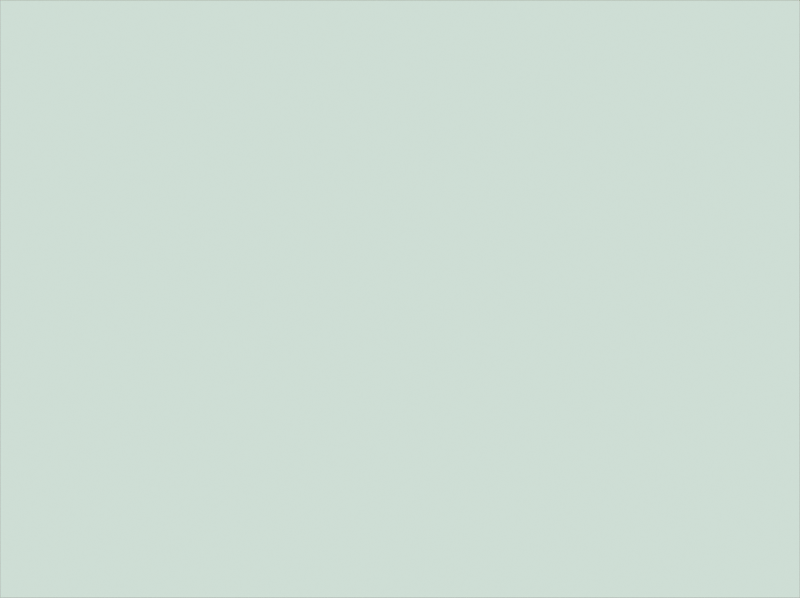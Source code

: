 # Source: switzerland_hero.blend  (saved by Blender 5.1.30; exported with 4.5.12 LTS)
import bpy
from mathutils import Matrix  # noqa: F401  (used for matrix-valued properties, if any)

bpy.ops.wm.read_factory_settings(use_empty=True)
scene = bpy.context.scene
scene.name = 'Scene'

# ---- collections
col_collection = bpy.data.collections.new('Collection'); scene.collection.children.link(col_collection)

# ---- images (referenced by path relative to the original .blend; pixels are not part of the script)
import os
ASSET_DIR = os.environ.get("B2B_ASSET_DIR", "")  # directory of the original .blend (textures are referenced by path, not embedded)
HERE = os.path.dirname(os.path.abspath(__file__))  # packed textures are extracted next to this script under _unpacked/

def load_image(name, relpath, width, height, colorspace="sRGB"):
    """Load a texture the original file referenced (path relative to the .blend, or extracted next to this script)."""
    p = next((c for c in (os.path.join(HERE, relpath), os.path.join(ASSET_DIR, relpath)) if relpath and os.path.exists(c)), "")
    if p:
        img = bpy.data.images.load(p, check_existing=True)
        img.name = name
    else:  # same state as the original file: an image datablock whose file is absent (Cycles renders it pink)
        img = bpy.data.images.new(name, width, height)
        img.source = "FILE"
        img.filepath = "//" + (relpath or name)
    img.colorspace_settings.name = colorspace
    return img
img_heightfield_aea_tif = load_image('heightfield_aea.tif', 'heightfield_aea.tif', 1024, 1024, 'Non-Color')
img_oceanmask_aea_png = load_image('oceanmask_aea.png', 'oceanmask_aea.png', 1024, 1024, 'Non-Color')
img_inlandlake_aea_png = load_image('inlandlake_aea.png', 'inlandlake_aea.png', 1024, 1024, 'Non-Color')
img_river_aea_png = load_image('river_aea.png', 'river_aea.png', 1024, 1024, 'Non-Color')
img_snowmask_aea_png = load_image('snowmask_aea.png', 'snowmask_aea.png', 1024, 1024, 'Non-Color')

# ---- materials (node trees are filled in below, after node groups)
mat_material_001 = bpy.data.materials.new('Material.001')
mat_material_001.displacement_method = 'DISPLACEMENT'

# ---- material node trees
mat_material_001.use_nodes = True; mat_material_001.node_tree.nodes.clear()
_N = mat_material_001.node_tree.nodes; _L = mat_material_001.node_tree.links
n0 = _N.new('ShaderNodeTexImage'); n0.name = 'Image Texture'; n0.location = (0, 0)
n0.image = img_heightfield_aea_tif
n1 = _N.new('ShaderNodeTexImage'); n1.name = 'Image Texture.001'; n1.location = (0, 0)
n1.image = img_oceanmask_aea_png
n1.interpolation = 'Closest'
n2 = _N.new('ShaderNodeTexImage'); n2.name = 'Image Texture.002'; n2.location = (0, 0)
n2.image = img_inlandlake_aea_png
n2.interpolation = 'Closest'
n3 = _N.new('ShaderNodeTexImage'); n3.name = 'Image Texture.003'; n3.location = (0, 0)
n3.image = img_river_aea_png
n3.interpolation = 'Closest'
n4 = _N.new('ShaderNodeDisplacement'); n4.name = 'Displacement'; n4.location = (0, 0)
n4.inputs[1].default_value = 0.0
n4.inputs[2].default_value = 7.677e-05
n5 = _N.new('ShaderNodeMapRange'); n5.name = 'Map Range'; n5.location = (0, 0)
n5.label = 'Land'
n5.inputs[2].default_value = 6000.0
n6 = _N.new('ShaderNodeMapRange'); n6.name = 'Map Range.001'; n6.location = (0, 0)
n6.label = 'Sea'
n6.inputs[1].default_value = -3000.0
n6.inputs[2].default_value = 0.0
n6.inputs[3].default_value = 1.0
n6.inputs[4].default_value = 0.0
n7 = _N.new('ShaderNodeValToRGB'); n7.name = 'Color Ramp.001'; n7.location = (0, 0)
n7.color_ramp.interpolation = 'EASE'
while len(n7.color_ramp.elements) > 1: n7.color_ramp.elements.remove(n7.color_ramp.elements[-1])
n7.color_ramp.elements[0].position = 0.0; n7.color_ramp.elements[0].color = (0.8148, 0.6939, 0.5271, 1.0)
_e = n7.color_ramp.elements.new(0.083); _e.color = (0.6795, 0.4125, 0.2705, 1.0)
_e = n7.color_ramp.elements.new(0.25); _e.color = (0.6172, 0.314, 0.2159, 1.0)
_e = n7.color_ramp.elements.new(0.5); _e.color = (0.5841, 0.4179, 0.3095, 1.0)
_e = n7.color_ramp.elements.new(0.75); _e.color = (0.7157, 0.5841, 0.4452, 1.0)
_e = n7.color_ramp.elements.new(1.0); _e.color = (0.8148, 0.7157, 0.5776, 1.0)
n8 = _N.new('ShaderNodeValToRGB'); n8.name = 'Color Ramp'; n8.location = (0, 0)
n8.color_ramp.interpolation = 'EASE'
while len(n8.color_ramp.elements) > 1: n8.color_ramp.elements.remove(n8.color_ramp.elements[-1])
n8.color_ramp.elements[0].position = 0.0; n8.color_ramp.elements[0].color = (0.5647, 0.7758, 0.7605, 1.0)
_e = n8.color_ramp.elements.new(0.15); _e.color = (0.314, 0.5583, 0.5776, 1.0)
_e = n8.color_ramp.elements.new(0.4); _e.color = (0.1274, 0.3278, 0.3712, 1.0)
_e = n8.color_ramp.elements.new(1.0); _e.color = (0.0648, 0.2051, 0.2542, 1.0)
n9 = _N.new('ShaderNodeRGB'); n9.name = 'Color'; n9.location = (0, 0)
n9.outputs[0].default_value = (0.314, 0.5583, 0.5776, 1.0)
n10 = _N.new('ShaderNodeMix'); n10.name = 'Mix.001'; n10.location = (0, 0)
n10.label = 'Lake'
n10.data_type = 'RGBA'
n11 = _N.new('ShaderNodeMix'); n11.name = 'Mix.002'; n11.location = (0, 0)
n11.label = 'River'
n11.data_type = 'RGBA'
n12 = _N.new('ShaderNodeMix'); n12.name = 'Mix'; n12.location = (0, 0)
n12.data_type = 'RGBA'
n13 = _N.new('ShaderNodeTexImage'); n13.name = 'Image Texture.004'; n13.location = (0, 0)
n13.image = img_snowmask_aea_png
n13.interpolation = 'Closest'
n14 = _N.new('ShaderNodeMix'); n14.name = 'Mix.003'; n14.location = (0, 0)
n14.label = 'Snow'
n14.data_type = 'RGBA'
n14.inputs[7].default_value = (0.807, 0.8796, 0.9216, 1.0)
n15 = _N.new('ShaderNodeBsdfPrincipled'); n15.name = 'Principled BSDF'; n15.location = (0, 0)
n15.inputs[2].default_value = 1.0
n16 = _N.new('ShaderNodeOutputMaterial'); n16.name = 'Material Output'; n16.location = (0, 0)
_L.new(n0.outputs[0], n4.inputs[0])
_L.new(n4.outputs[0], n16.inputs[2])
_L.new(n0.outputs[0], n5.inputs[0])
_L.new(n0.outputs[0], n6.inputs[0])
_L.new(n5.outputs[0], n7.inputs[0])
_L.new(n6.outputs[0], n8.inputs[0])
_L.new(n7.outputs[0], n14.inputs[6])
_L.new(n13.outputs[0], n14.inputs[0])
_L.new(n14.outputs[2], n10.inputs[6])
_L.new(n2.outputs[0], n10.inputs[0])
_L.new(n9.outputs[0], n10.inputs[7])
_L.new(n10.outputs[2], n11.inputs[6])
_L.new(n3.outputs[0], n11.inputs[0])
_L.new(n9.outputs[0], n11.inputs[7])
_L.new(n11.outputs[2], n12.inputs[6])
_L.new(n8.outputs[0], n12.inputs[7])
_L.new(n1.outputs[0], n12.inputs[0])
_L.new(n12.outputs[2], n15.inputs[0])
_L.new(n15.outputs[0], n16.inputs[0])
n16.is_active_output = True

# ---- world
world_world = bpy.data.worlds.new('World'); scene.world = world_world
world_world.use_nodes = True; world_world.node_tree.nodes.clear()
_N = world_world.node_tree.nodes; _L = world_world.node_tree.links
n0 = _N.new('ShaderNodeBackground'); n0.name = 'Background'; n0.location = (-200, 100)
n0.inputs[0].default_value = (0.8879, 0.7991, 0.6654, 1.0)
n0.inputs[1].default_value = 0.3
n1 = _N.new('ShaderNodeOutputWorld'); n1.name = 'World Output'; n1.location = (200, 100)
_L.new(n0.outputs[0], n1.inputs[0])
n1.is_active_output = True

# ---- cameras
cam_camera = bpy.data.cameras.new('Camera')
cam_camera.type = 'ORTHO'
cam_camera.clip_end = 100.0
cam_camera.ortho_scale = 2.001

# ---- lights
light_light = bpy.data.lights.new('Light', 'SUN')
light_light.angle = 0.2094
light_light.energy = 3.0
light_fill = bpy.data.lights.new('Fill', 'SUN')
light_fill.use_shadow = False
light_fill.angle = 0.1745
light_fill.energy = 0.45

# ---- meshes
me_plane = bpy.data.meshes.new('Plane')
me_plane.from_pydata([(-1.0, -0.7472, 0.0), (1.0, -0.7472, 0.0), (-1.0, 0.7472, 0.0), (1.0, 0.7472, 0.0)], [], [(0, 1, 3, 2)])
_uv = me_plane.uv_layers.new(name='UVMap')
_uv.uv.foreach_set('vector', [0.0, 0.0, 1.0, 0.0, 1.0, 1.0, 0.0, 1.0])
me_plane.materials.append(mat_material_001)
me_plane.update()

# ---- objects
ob_camera = bpy.data.objects.new('Camera', cam_camera)
ob_light = bpy.data.objects.new('Light', light_light)
ob_fill = bpy.data.objects.new('Fill', light_fill)
ob_plane = bpy.data.objects.new('Plane', me_plane)

# ---- transforms, parenting, visibility, modifiers, constraints
ob_camera.location = (0.0, 0.0, 5.0)
ob_light.location = (4.076, 1.005, 5.904)
ob_light.rotation_euler = (0.7679, 0.0, -0.7854)
ob_fill.location = (0.0, 0.0, 0.0)
ob_fill.rotation_euler = (0.5236, 0.0, 2.356)
ob_plane.location = (0.0, 0.0, 0.0)
_m = ob_plane.modifiers.new('Subdivision', 'SUBSURF')
_m.subdivision_type = 'SIMPLE'

# ---- collection membership
col_collection.objects.link(ob_camera)
col_collection.objects.link(ob_light)
col_collection.objects.link(ob_fill)
col_collection.objects.link(ob_plane)

# ---- scene / render settings (as saved in the file)
scene.camera = ob_camera
scene.frame_start = 1; scene.frame_end = 250; scene.frame_set(1)
scene.render.engine = 'CYCLES'
scene.render.resolution_x = 7680
scene.render.resolution_y = 5738
scene.render.bake_bias = 0.0
scene.render.bake_samples = 0
scene.cycles.sampling_pattern = 'TABULATED_SOBOL'
scene.eevee.use_volume_custom_range = False
scene.view_settings.view_transform = 'Standard'
bpy.context.view_layer.update()
